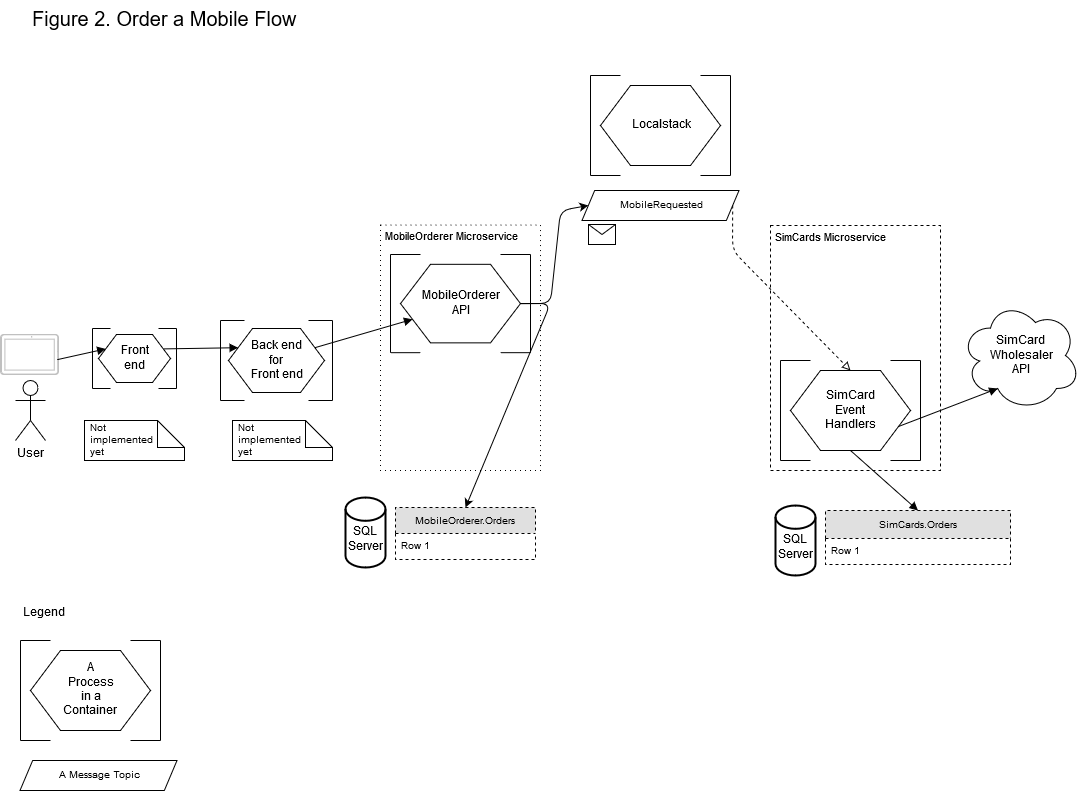

The diagram above was exported from draw.io. Its source (the exported page's mxGraphModel, read from the mxfile embedded in the PNG):
<mxGraphModel dx="1422" dy="769" grid="1" gridSize="10" guides="1" tooltips="1" connect="1" arrows="1" fold="1" page="1" pageScale="1" pageWidth="1100" pageHeight="850" math="0" shadow="0">
  <root>
    <mxCell id="0" />
    <mxCell id="1" parent="0" />
    <mxCell id="10" value="" style="group" parent="1" vertex="1" connectable="0">
      <mxGeometry x="230" y="360" width="112" height="80" as="geometry" />
    </mxCell>
    <mxCell id="2" value="" style="shape=hexagon;perimeter=hexagonPerimeter2;whiteSpace=wrap;html=1;" parent="10" vertex="1">
      <mxGeometry x="8" y="8" width="96" height="64" as="geometry" />
    </mxCell>
    <mxCell id="3" value="" style="endArrow=none;html=1;" parent="10" edge="1">
      <mxGeometry width="50" height="50" relative="1" as="geometry">
        <mxPoint y="80" as="sourcePoint" />
        <mxPoint as="targetPoint" />
      </mxGeometry>
    </mxCell>
    <mxCell id="4" value="" style="endArrow=none;html=1;" parent="10" edge="1">
      <mxGeometry width="50" height="50" relative="1" as="geometry">
        <mxPoint y="80" as="sourcePoint" />
        <mxPoint x="24" y="80" as="targetPoint" />
      </mxGeometry>
    </mxCell>
    <mxCell id="5" value="" style="endArrow=none;html=1;" parent="10" edge="1">
      <mxGeometry width="50" height="50" relative="1" as="geometry">
        <mxPoint as="sourcePoint" />
        <mxPoint x="24" as="targetPoint" />
      </mxGeometry>
    </mxCell>
    <mxCell id="6" value="" style="endArrow=none;html=1;" parent="10" edge="1">
      <mxGeometry width="50" height="50" relative="1" as="geometry">
        <mxPoint x="112" y="80" as="sourcePoint" />
        <mxPoint x="112" as="targetPoint" />
      </mxGeometry>
    </mxCell>
    <mxCell id="7" value="" style="endArrow=none;html=1;" parent="10" edge="1">
      <mxGeometry width="50" height="50" relative="1" as="geometry">
        <mxPoint x="88" y="80" as="sourcePoint" />
        <mxPoint x="112" y="80" as="targetPoint" />
      </mxGeometry>
    </mxCell>
    <mxCell id="8" value="" style="endArrow=none;html=1;" parent="10" edge="1">
      <mxGeometry width="50" height="50" relative="1" as="geometry">
        <mxPoint x="88" as="sourcePoint" />
        <mxPoint x="112" as="targetPoint" />
      </mxGeometry>
    </mxCell>
    <mxCell id="9" value="&lt;div&gt;Back end &lt;br&gt;&lt;/div&gt;&lt;div&gt;for &lt;br&gt;&lt;/div&gt;&lt;div&gt;Front end&lt;/div&gt;" style="text;html=1;strokeColor=none;fillColor=none;align=center;verticalAlign=middle;whiteSpace=wrap;rounded=0;" parent="10" vertex="1">
      <mxGeometry x="24" y="16" width="64" height="48" as="geometry" />
    </mxCell>
    <mxCell id="11" value="" style="group" parent="1" vertex="1" connectable="0">
      <mxGeometry x="400" y="294" width="150" height="216" as="geometry" />
    </mxCell>
    <mxCell id="122" value="" style="rounded=0;whiteSpace=wrap;html=1;fontSize=20;align=left;dashed=1;dashPattern=1 4;" parent="11" vertex="1">
      <mxGeometry x="-10" y="-29.454545454545453" width="160" height="245.45454545454544" as="geometry" />
    </mxCell>
    <mxCell id="12" value="" style="shape=hexagon;perimeter=hexagonPerimeter2;whiteSpace=wrap;html=1;" parent="11" vertex="1">
      <mxGeometry x="10" y="9.818181818181818" width="120" height="78.54545454545455" as="geometry" />
    </mxCell>
    <mxCell id="13" value="" style="endArrow=none;html=1;" parent="11" edge="1">
      <mxGeometry width="50" height="50" relative="1" as="geometry">
        <mxPoint y="98.18181818181819" as="sourcePoint" />
        <mxPoint as="targetPoint" />
      </mxGeometry>
    </mxCell>
    <mxCell id="14" value="" style="endArrow=none;html=1;" parent="11" edge="1">
      <mxGeometry width="50" height="50" relative="1" as="geometry">
        <mxPoint y="98.18181818181819" as="sourcePoint" />
        <mxPoint x="30" y="98.18181818181819" as="targetPoint" />
      </mxGeometry>
    </mxCell>
    <mxCell id="15" value="" style="endArrow=none;html=1;" parent="11" edge="1">
      <mxGeometry width="50" height="50" relative="1" as="geometry">
        <mxPoint as="sourcePoint" />
        <mxPoint x="30" as="targetPoint" />
      </mxGeometry>
    </mxCell>
    <mxCell id="16" value="" style="endArrow=none;html=1;" parent="11" edge="1">
      <mxGeometry width="50" height="50" relative="1" as="geometry">
        <mxPoint x="140" y="98.18181818181819" as="sourcePoint" />
        <mxPoint x="140" as="targetPoint" />
      </mxGeometry>
    </mxCell>
    <mxCell id="17" value="" style="endArrow=none;html=1;" parent="11" edge="1">
      <mxGeometry width="50" height="50" relative="1" as="geometry">
        <mxPoint x="110" y="98.18181818181819" as="sourcePoint" />
        <mxPoint x="140" y="98.18181818181819" as="targetPoint" />
      </mxGeometry>
    </mxCell>
    <mxCell id="18" value="" style="endArrow=none;html=1;" parent="11" edge="1">
      <mxGeometry width="50" height="50" relative="1" as="geometry">
        <mxPoint x="110" as="sourcePoint" />
        <mxPoint x="140" as="targetPoint" />
      </mxGeometry>
    </mxCell>
    <mxCell id="19" value="MobileOrderer API" style="text;html=1;strokeColor=none;fillColor=none;align=center;verticalAlign=middle;whiteSpace=wrap;rounded=0;" parent="11" vertex="1">
      <mxGeometry x="50" y="34.36363636363637" width="40" height="29.454545454545453" as="geometry" />
    </mxCell>
    <mxCell id="124" value="&lt;div&gt;&lt;font style=&quot;font-size: 11px&quot;&gt;MobileOrderer Microservice&lt;/font&gt;&lt;/div&gt;" style="text;html=1;strokeColor=none;fillColor=none;align=left;verticalAlign=middle;whiteSpace=wrap;rounded=0;dashed=1;fontSize=20;spacingLeft=3;" parent="11" vertex="1">
      <mxGeometry x="-10" y="-29.454545454545453" width="160" height="19.636363636363637" as="geometry" />
    </mxCell>
    <mxCell id="38" value="" style="group" parent="1" vertex="1" connectable="0">
      <mxGeometry x="600" y="115" width="140" height="100" as="geometry" />
    </mxCell>
    <mxCell id="39" value="" style="shape=hexagon;perimeter=hexagonPerimeter2;whiteSpace=wrap;html=1;" parent="38" vertex="1">
      <mxGeometry x="10" y="10" width="120" height="80" as="geometry" />
    </mxCell>
    <mxCell id="40" value="" style="endArrow=none;html=1;" parent="38" edge="1">
      <mxGeometry width="50" height="50" relative="1" as="geometry">
        <mxPoint y="100" as="sourcePoint" />
        <mxPoint as="targetPoint" />
      </mxGeometry>
    </mxCell>
    <mxCell id="41" value="" style="endArrow=none;html=1;" parent="38" edge="1">
      <mxGeometry width="50" height="50" relative="1" as="geometry">
        <mxPoint y="100" as="sourcePoint" />
        <mxPoint x="30" y="100" as="targetPoint" />
      </mxGeometry>
    </mxCell>
    <mxCell id="42" value="" style="endArrow=none;html=1;" parent="38" edge="1">
      <mxGeometry width="50" height="50" relative="1" as="geometry">
        <mxPoint as="sourcePoint" />
        <mxPoint x="30" as="targetPoint" />
      </mxGeometry>
    </mxCell>
    <mxCell id="43" value="" style="endArrow=none;html=1;" parent="38" edge="1">
      <mxGeometry width="50" height="50" relative="1" as="geometry">
        <mxPoint x="140" y="100" as="sourcePoint" />
        <mxPoint x="140" as="targetPoint" />
      </mxGeometry>
    </mxCell>
    <mxCell id="44" value="" style="endArrow=none;html=1;" parent="38" edge="1">
      <mxGeometry width="50" height="50" relative="1" as="geometry">
        <mxPoint x="110" y="100" as="sourcePoint" />
        <mxPoint x="140" y="100" as="targetPoint" />
      </mxGeometry>
    </mxCell>
    <mxCell id="45" value="" style="endArrow=none;html=1;" parent="38" edge="1">
      <mxGeometry width="50" height="50" relative="1" as="geometry">
        <mxPoint x="110" as="sourcePoint" />
        <mxPoint x="140" as="targetPoint" />
      </mxGeometry>
    </mxCell>
    <mxCell id="46" value="Localstack" style="text;html=1;strokeColor=none;fillColor=none;align=center;verticalAlign=middle;whiteSpace=wrap;rounded=0;" parent="38" vertex="1">
      <mxGeometry x="50" y="35" width="40" height="30" as="geometry" />
    </mxCell>
    <mxCell id="56" value="" style="group" parent="1" vertex="1" connectable="0">
      <mxGeometry x="30" y="680" width="140" height="100" as="geometry" />
    </mxCell>
    <mxCell id="57" value="" style="shape=hexagon;perimeter=hexagonPerimeter2;whiteSpace=wrap;html=1;" parent="56" vertex="1">
      <mxGeometry x="10" y="10" width="120" height="80" as="geometry" />
    </mxCell>
    <mxCell id="58" value="" style="endArrow=none;html=1;" parent="56" edge="1">
      <mxGeometry width="50" height="50" relative="1" as="geometry">
        <mxPoint y="100" as="sourcePoint" />
        <mxPoint as="targetPoint" />
      </mxGeometry>
    </mxCell>
    <mxCell id="59" value="" style="endArrow=none;html=1;" parent="56" edge="1">
      <mxGeometry width="50" height="50" relative="1" as="geometry">
        <mxPoint y="100" as="sourcePoint" />
        <mxPoint x="30" y="100" as="targetPoint" />
      </mxGeometry>
    </mxCell>
    <mxCell id="60" value="" style="endArrow=none;html=1;" parent="56" edge="1">
      <mxGeometry width="50" height="50" relative="1" as="geometry">
        <mxPoint as="sourcePoint" />
        <mxPoint x="30" as="targetPoint" />
      </mxGeometry>
    </mxCell>
    <mxCell id="61" value="" style="endArrow=none;html=1;" parent="56" edge="1">
      <mxGeometry width="50" height="50" relative="1" as="geometry">
        <mxPoint x="140" y="100" as="sourcePoint" />
        <mxPoint x="140" as="targetPoint" />
      </mxGeometry>
    </mxCell>
    <mxCell id="62" value="" style="endArrow=none;html=1;" parent="56" edge="1">
      <mxGeometry width="50" height="50" relative="1" as="geometry">
        <mxPoint x="110" y="100" as="sourcePoint" />
        <mxPoint x="140" y="100" as="targetPoint" />
      </mxGeometry>
    </mxCell>
    <mxCell id="63" value="" style="endArrow=none;html=1;" parent="56" edge="1">
      <mxGeometry width="50" height="50" relative="1" as="geometry">
        <mxPoint x="110" as="sourcePoint" />
        <mxPoint x="140" as="targetPoint" />
      </mxGeometry>
    </mxCell>
    <mxCell id="64" value="&lt;div&gt;A Process&lt;/div&gt;&lt;div&gt;in a Container&lt;br&gt;&lt;/div&gt;" style="text;html=1;strokeColor=none;fillColor=none;align=center;verticalAlign=middle;whiteSpace=wrap;rounded=0;" parent="56" vertex="1">
      <mxGeometry x="50" y="35" width="40" height="30" as="geometry" />
    </mxCell>
    <mxCell id="65" value="" style="group;fontSize=11;" parent="1" vertex="1" connectable="0">
      <mxGeometry x="790" y="294" width="160" height="216" as="geometry" />
    </mxCell>
    <mxCell id="125" value="" style="rounded=0;whiteSpace=wrap;html=1;fontSize=20;align=left;dashed=1;" parent="65" vertex="1">
      <mxGeometry x="-10" y="-29" width="170" height="245" as="geometry" />
    </mxCell>
    <mxCell id="126" value="&lt;font style=&quot;font-size: 11px&quot;&gt;SimCards Microservice&lt;/font&gt;" style="text;html=1;strokeColor=none;fillColor=none;align=left;verticalAlign=middle;whiteSpace=wrap;rounded=0;dashed=1;fontSize=20;spacingLeft=3;" parent="65" vertex="1">
      <mxGeometry x="-10" y="-29" width="170" height="20" as="geometry" />
    </mxCell>
    <mxCell id="74" value="" style="group" parent="1" vertex="1" connectable="0">
      <mxGeometry x="790" y="400" width="140" height="100" as="geometry" />
    </mxCell>
    <mxCell id="75" value="" style="shape=hexagon;perimeter=hexagonPerimeter2;whiteSpace=wrap;html=1;" parent="74" vertex="1">
      <mxGeometry x="10" y="10" width="120" height="80" as="geometry" />
    </mxCell>
    <mxCell id="76" value="" style="endArrow=none;html=1;" parent="74" edge="1">
      <mxGeometry width="50" height="50" relative="1" as="geometry">
        <mxPoint y="100" as="sourcePoint" />
        <mxPoint as="targetPoint" />
      </mxGeometry>
    </mxCell>
    <mxCell id="77" value="" style="endArrow=none;html=1;" parent="74" edge="1">
      <mxGeometry width="50" height="50" relative="1" as="geometry">
        <mxPoint y="100" as="sourcePoint" />
        <mxPoint x="30" y="100" as="targetPoint" />
      </mxGeometry>
    </mxCell>
    <mxCell id="78" value="" style="endArrow=none;html=1;" parent="74" edge="1">
      <mxGeometry width="50" height="50" relative="1" as="geometry">
        <mxPoint as="sourcePoint" />
        <mxPoint x="30" as="targetPoint" />
      </mxGeometry>
    </mxCell>
    <mxCell id="79" value="" style="endArrow=none;html=1;" parent="74" edge="1">
      <mxGeometry width="50" height="50" relative="1" as="geometry">
        <mxPoint x="140" y="100" as="sourcePoint" />
        <mxPoint x="140" as="targetPoint" />
      </mxGeometry>
    </mxCell>
    <mxCell id="80" value="" style="endArrow=none;html=1;" parent="74" edge="1">
      <mxGeometry width="50" height="50" relative="1" as="geometry">
        <mxPoint x="110" y="100" as="sourcePoint" />
        <mxPoint x="140" y="100" as="targetPoint" />
      </mxGeometry>
    </mxCell>
    <mxCell id="81" value="" style="endArrow=none;html=1;" parent="74" edge="1">
      <mxGeometry width="50" height="50" relative="1" as="geometry">
        <mxPoint x="110" as="sourcePoint" />
        <mxPoint x="140" as="targetPoint" />
      </mxGeometry>
    </mxCell>
    <mxCell id="82" value="SimCard Event Handlers" style="text;html=1;strokeColor=none;fillColor=none;align=center;verticalAlign=middle;whiteSpace=wrap;rounded=0;" parent="74" vertex="1">
      <mxGeometry x="50" y="35" width="40" height="30" as="geometry" />
    </mxCell>
    <mxCell id="84" value="&lt;div&gt;SimCard &lt;br&gt;&lt;/div&gt;&lt;div&gt;Wholesaler&lt;/div&gt;&lt;div&gt;API&lt;br&gt;&lt;/div&gt;" style="ellipse;shape=cloud;whiteSpace=wrap;html=1;" parent="1" vertex="1">
      <mxGeometry x="970" y="340" width="120" height="110" as="geometry" />
    </mxCell>
    <mxCell id="86" value="" style="group" parent="1" vertex="1" connectable="0">
      <mxGeometry x="102" y="368" width="92" height="84" as="geometry" />
    </mxCell>
    <mxCell id="87" value="" style="shape=hexagon;perimeter=hexagonPerimeter2;whiteSpace=wrap;html=1;" parent="86" vertex="1">
      <mxGeometry x="6" y="6" width="72" height="48" as="geometry" />
    </mxCell>
    <mxCell id="88" value="" style="endArrow=none;html=1;" parent="86" edge="1">
      <mxGeometry width="50" height="50" relative="1" as="geometry">
        <mxPoint y="60" as="sourcePoint" />
        <mxPoint as="targetPoint" />
      </mxGeometry>
    </mxCell>
    <mxCell id="89" value="" style="endArrow=none;html=1;" parent="86" edge="1">
      <mxGeometry width="50" height="50" relative="1" as="geometry">
        <mxPoint y="60" as="sourcePoint" />
        <mxPoint x="18" y="60" as="targetPoint" />
      </mxGeometry>
    </mxCell>
    <mxCell id="90" value="" style="endArrow=none;html=1;" parent="86" edge="1">
      <mxGeometry width="50" height="50" relative="1" as="geometry">
        <mxPoint as="sourcePoint" />
        <mxPoint x="18" as="targetPoint" />
      </mxGeometry>
    </mxCell>
    <mxCell id="91" value="" style="endArrow=none;html=1;" parent="86" edge="1">
      <mxGeometry width="50" height="50" relative="1" as="geometry">
        <mxPoint x="84" y="60" as="sourcePoint" />
        <mxPoint x="84" as="targetPoint" />
      </mxGeometry>
    </mxCell>
    <mxCell id="92" value="" style="endArrow=none;html=1;" parent="86" edge="1">
      <mxGeometry width="50" height="50" relative="1" as="geometry">
        <mxPoint x="66" y="60" as="sourcePoint" />
        <mxPoint x="84" y="60" as="targetPoint" />
      </mxGeometry>
    </mxCell>
    <mxCell id="93" value="" style="endArrow=none;html=1;" parent="86" edge="1">
      <mxGeometry width="50" height="50" relative="1" as="geometry">
        <mxPoint x="66" as="sourcePoint" />
        <mxPoint x="84" as="targetPoint" />
      </mxGeometry>
    </mxCell>
    <mxCell id="94" value="Front end" style="text;html=1;strokeColor=none;fillColor=none;align=center;verticalAlign=middle;whiteSpace=wrap;rounded=0;" parent="86" vertex="1">
      <mxGeometry x="30" y="21" width="24" height="18" as="geometry" />
    </mxCell>
    <mxCell id="96" value="User" style="shape=umlActor;verticalLabelPosition=bottom;labelBackgroundColor=#ffffff;verticalAlign=top;html=1;outlineConnect=0;" parent="1" vertex="1">
      <mxGeometry x="25" y="420" width="30" height="60" as="geometry" />
    </mxCell>
    <mxCell id="97" value="" style="verticalLabelPosition=bottom;verticalAlign=top;html=1;shadow=0;dashed=0;strokeWidth=1;shape=mxgraph.android.tab2;fillColor=#ffffff;strokeColor=#c0c0c0;direction=north;" parent="1" vertex="1">
      <mxGeometry x="10" y="374" width="58" height="40" as="geometry" />
    </mxCell>
    <mxCell id="104" value="&lt;div style=&quot;font-size: 10px&quot; align=&quot;left&quot;&gt;&lt;font style=&quot;font-size: 10px&quot;&gt;Not &lt;br&gt;&lt;/font&gt;&lt;/div&gt;&lt;div style=&quot;font-size: 10px&quot; align=&quot;left&quot;&gt;&lt;font style=&quot;font-size: 10px&quot;&gt;implemented&lt;/font&gt;&lt;/div&gt;&lt;div style=&quot;font-size: 10px&quot; align=&quot;left&quot;&gt;&lt;font style=&quot;font-size: 10px&quot;&gt;yet&lt;br&gt;&lt;/font&gt;&lt;/div&gt;" style="shape=note;whiteSpace=wrap;html=1;backgroundOutline=1;fontSize=11;size=27;labelPosition=center;verticalLabelPosition=middle;align=left;verticalAlign=middle;spacingLeft=3;" parent="1" vertex="1">
      <mxGeometry x="242" y="460" width="100" height="40" as="geometry" />
    </mxCell>
    <mxCell id="106" value="&lt;div style=&quot;font-size: 20px&quot;&gt;Figure 2. Order a Mobile Flow&lt;br style=&quot;font-size: 20px&quot;&gt;&lt;/div&gt;" style="text;html=1;strokeColor=none;fillColor=none;align=left;verticalAlign=middle;whiteSpace=wrap;rounded=0;fontSize=20;" parent="1" vertex="1">
      <mxGeometry x="40" y="40" width="320" height="40" as="geometry" />
    </mxCell>
    <mxCell id="107" value="" style="endArrow=none;html=1;fontSize=20;entryX=0.371;entryY=0.978;entryPerimeter=0;exitX=0;exitY=0.25;startArrow=block;startFill=1;" parent="1" source="87" target="97" edge="1">
      <mxGeometry width="50" height="50" relative="1" as="geometry">
        <mxPoint x="100" y="400" as="sourcePoint" />
        <mxPoint x="60" y="800" as="targetPoint" />
      </mxGeometry>
    </mxCell>
    <mxCell id="112" value="" style="endArrow=block;html=1;fontSize=20;exitX=1;exitY=0.25;entryX=0;entryY=0.25;endFill=1;" parent="1" source="87" target="2" edge="1">
      <mxGeometry width="50" height="50" relative="1" as="geometry">
        <mxPoint x="190" y="340" as="sourcePoint" />
        <mxPoint x="240" y="290" as="targetPoint" />
      </mxGeometry>
    </mxCell>
    <mxCell id="113" value="" style="endArrow=block;html=1;fontSize=20;exitX=1;exitY=0.25;entryX=0;entryY=0.75;endFill=1;" parent="1" source="2" target="12" edge="1">
      <mxGeometry width="50" height="50" relative="1" as="geometry">
        <mxPoint x="340" y="320" as="sourcePoint" />
        <mxPoint x="390" y="270" as="targetPoint" />
      </mxGeometry>
    </mxCell>
    <mxCell id="120" value="" style="endArrow=block;html=1;fontSize=20;exitX=1;exitY=0.75;entryX=0.31;entryY=0.8;entryPerimeter=0;endFill=1;" parent="1" source="75" target="84" edge="1">
      <mxGeometry width="50" height="50" relative="1" as="geometry">
        <mxPoint x="970" y="500" as="sourcePoint" />
        <mxPoint x="1020" y="450" as="targetPoint" />
      </mxGeometry>
    </mxCell>
    <mxCell id="105" value="&lt;div style=&quot;font-size: 10px&quot; align=&quot;left&quot;&gt;&lt;font style=&quot;font-size: 10px&quot;&gt;Not &lt;br&gt;&lt;/font&gt;&lt;/div&gt;&lt;div style=&quot;font-size: 10px&quot; align=&quot;left&quot;&gt;&lt;font style=&quot;font-size: 10px&quot;&gt;implemented&lt;/font&gt;&lt;/div&gt;&lt;div style=&quot;font-size: 10px&quot; align=&quot;left&quot;&gt;&lt;font style=&quot;font-size: 10px&quot;&gt;yet&lt;br&gt;&lt;/font&gt;&lt;/div&gt;" style="shape=note;whiteSpace=wrap;html=1;backgroundOutline=1;fontSize=11;size=27;labelPosition=center;verticalLabelPosition=middle;align=left;verticalAlign=middle;spacingLeft=3;" parent="1" vertex="1">
      <mxGeometry x="94" y="460" width="100" height="40" as="geometry" />
    </mxCell>
    <mxCell id="135" value="&lt;font style=&quot;font-size: 12px&quot;&gt;Legend&lt;/font&gt;" style="text;html=1;strokeColor=none;fillColor=none;align=left;verticalAlign=middle;whiteSpace=wrap;rounded=0;dashed=1;fontSize=20;spacingLeft=3;" parent="1" vertex="1">
      <mxGeometry x="28" y="640" width="142" height="20" as="geometry" />
    </mxCell>
    <mxCell id="99" value="SQL Server" style="strokeWidth=2;html=1;shape=mxgraph.flowchart.database;whiteSpace=wrap;spacingBottom=0;spacingTop=15;" parent="1" vertex="1">
      <mxGeometry x="355" y="537" width="40" height="70" as="geometry" />
    </mxCell>
    <mxCell id="137" value="MobileOrderer.Orders" style="swimlane;fontStyle=0;childLayout=stackLayout;horizontal=1;startSize=26;fillColor=#e0e0e0;horizontalStack=0;resizeParent=1;resizeParentMax=0;resizeLast=0;collapsible=1;marginBottom=0;swimlaneFillColor=#ffffff;align=center;fontSize=10;dashed=1;" parent="1" vertex="1">
      <mxGeometry x="405" y="547" width="140" height="52" as="geometry" />
    </mxCell>
    <mxCell id="138" value="Row 1" style="text;strokeColor=none;fillColor=none;spacingLeft=4;spacingRight=4;overflow=hidden;rotatable=0;points=[[0,0.5],[1,0.5]];portConstraint=eastwest;fontSize=10;" parent="137" vertex="1">
      <mxGeometry y="26" width="140" height="26" as="geometry" />
    </mxCell>
    <mxCell id="144" value="SQL Server" style="strokeWidth=2;html=1;shape=mxgraph.flowchart.database;whiteSpace=wrap;spacingBottom=0;spacingTop=15;" parent="1" vertex="1">
      <mxGeometry x="785" y="545" width="40" height="70" as="geometry" />
    </mxCell>
    <mxCell id="145" value="SimCards.Orders" style="swimlane;fontStyle=0;childLayout=stackLayout;horizontal=1;startSize=28;fillColor=#e0e0e0;horizontalStack=0;resizeParent=1;resizeParentMax=0;resizeLast=0;collapsible=1;marginBottom=0;swimlaneFillColor=#ffffff;align=center;fontSize=10;dashed=1;" parent="1" vertex="1">
      <mxGeometry x="835" y="550" width="185" height="54" as="geometry" />
    </mxCell>
    <mxCell id="146" value="Row 1" style="text;strokeColor=none;fillColor=none;spacingLeft=4;spacingRight=4;overflow=hidden;rotatable=0;points=[[0,0.5],[1,0.5]];portConstraint=eastwest;fontSize=10;" parent="145" vertex="1">
      <mxGeometry y="28" width="185" height="26" as="geometry" />
    </mxCell>
    <mxCell id="155" value="" style="endArrow=classic;html=1;fontSize=10;exitX=1;exitY=0.5;entryX=0.5;entryY=0;" parent="1" source="12" target="137" edge="1">
      <mxGeometry width="50" height="50" relative="1" as="geometry">
        <mxPoint x="590" y="360" as="sourcePoint" />
        <mxPoint x="640" y="310" as="targetPoint" />
        <Array as="points">
          <mxPoint x="560" y="343" />
        </Array>
      </mxGeometry>
    </mxCell>
    <mxCell id="156" value="" style="endArrow=classic;html=1;fontSize=10;entryX=0;entryY=0.5;exitX=1;exitY=0.5;" parent="1" source="12" target="157" edge="1">
      <mxGeometry width="50" height="50" relative="1" as="geometry">
        <mxPoint x="530" y="350" as="sourcePoint" />
        <mxPoint x="485.28571428571445" y="557" as="targetPoint" />
        <Array as="points">
          <mxPoint x="560" y="343" />
          <mxPoint x="570" y="250" />
        </Array>
      </mxGeometry>
    </mxCell>
    <mxCell id="157" value="MobileRequested" style="shape=parallelogram;perimeter=parallelogramPerimeter;whiteSpace=wrap;html=1;fontSize=10;align=center;size=0.08067940552016985;" parent="1" vertex="1">
      <mxGeometry x="591.5" y="230" width="157" height="30" as="geometry" />
    </mxCell>
    <mxCell id="158" value="" style="shape=message;whiteSpace=wrap;html=1;outlineConnect=0;fontSize=10;align=center;" parent="1" vertex="1">
      <mxGeometry x="598" y="264" width="27" height="20" as="geometry" />
    </mxCell>
    <mxCell id="160" value="" style="endArrow=block;dashed=1;html=1;entryX=0.5;entryY=0;endFill=0;exitX=1;exitY=0.5;" parent="1" source="157" target="75" edge="1">
      <mxGeometry width="50" height="50" relative="1" as="geometry">
        <mxPoint x="740" y="255" as="sourcePoint" />
        <mxPoint x="695" y="420" as="targetPoint" />
        <Array as="points">
          <mxPoint x="742" y="290" />
        </Array>
      </mxGeometry>
    </mxCell>
    <mxCell id="163" style="rounded=0;html=1;exitX=0.5;exitY=1;entryX=0.5;entryY=0;endArrow=block;endFill=1;jettySize=auto;orthogonalLoop=1;strokeWidth=1;" parent="1" source="75" target="145" edge="1">
      <mxGeometry relative="1" as="geometry">
        <mxPoint x="870" y="655" as="sourcePoint" />
        <mxPoint x="895" y="745" as="targetPoint" />
      </mxGeometry>
    </mxCell>
    <mxCell id="164" value="A Message Topic" style="shape=parallelogram;perimeter=parallelogramPerimeter;whiteSpace=wrap;html=1;fontSize=10;align=center;size=0.08067940552016985;" parent="1" vertex="1">
      <mxGeometry x="29.5" y="800" width="157" height="30" as="geometry" />
    </mxCell>
  </root>
</mxGraphModel>